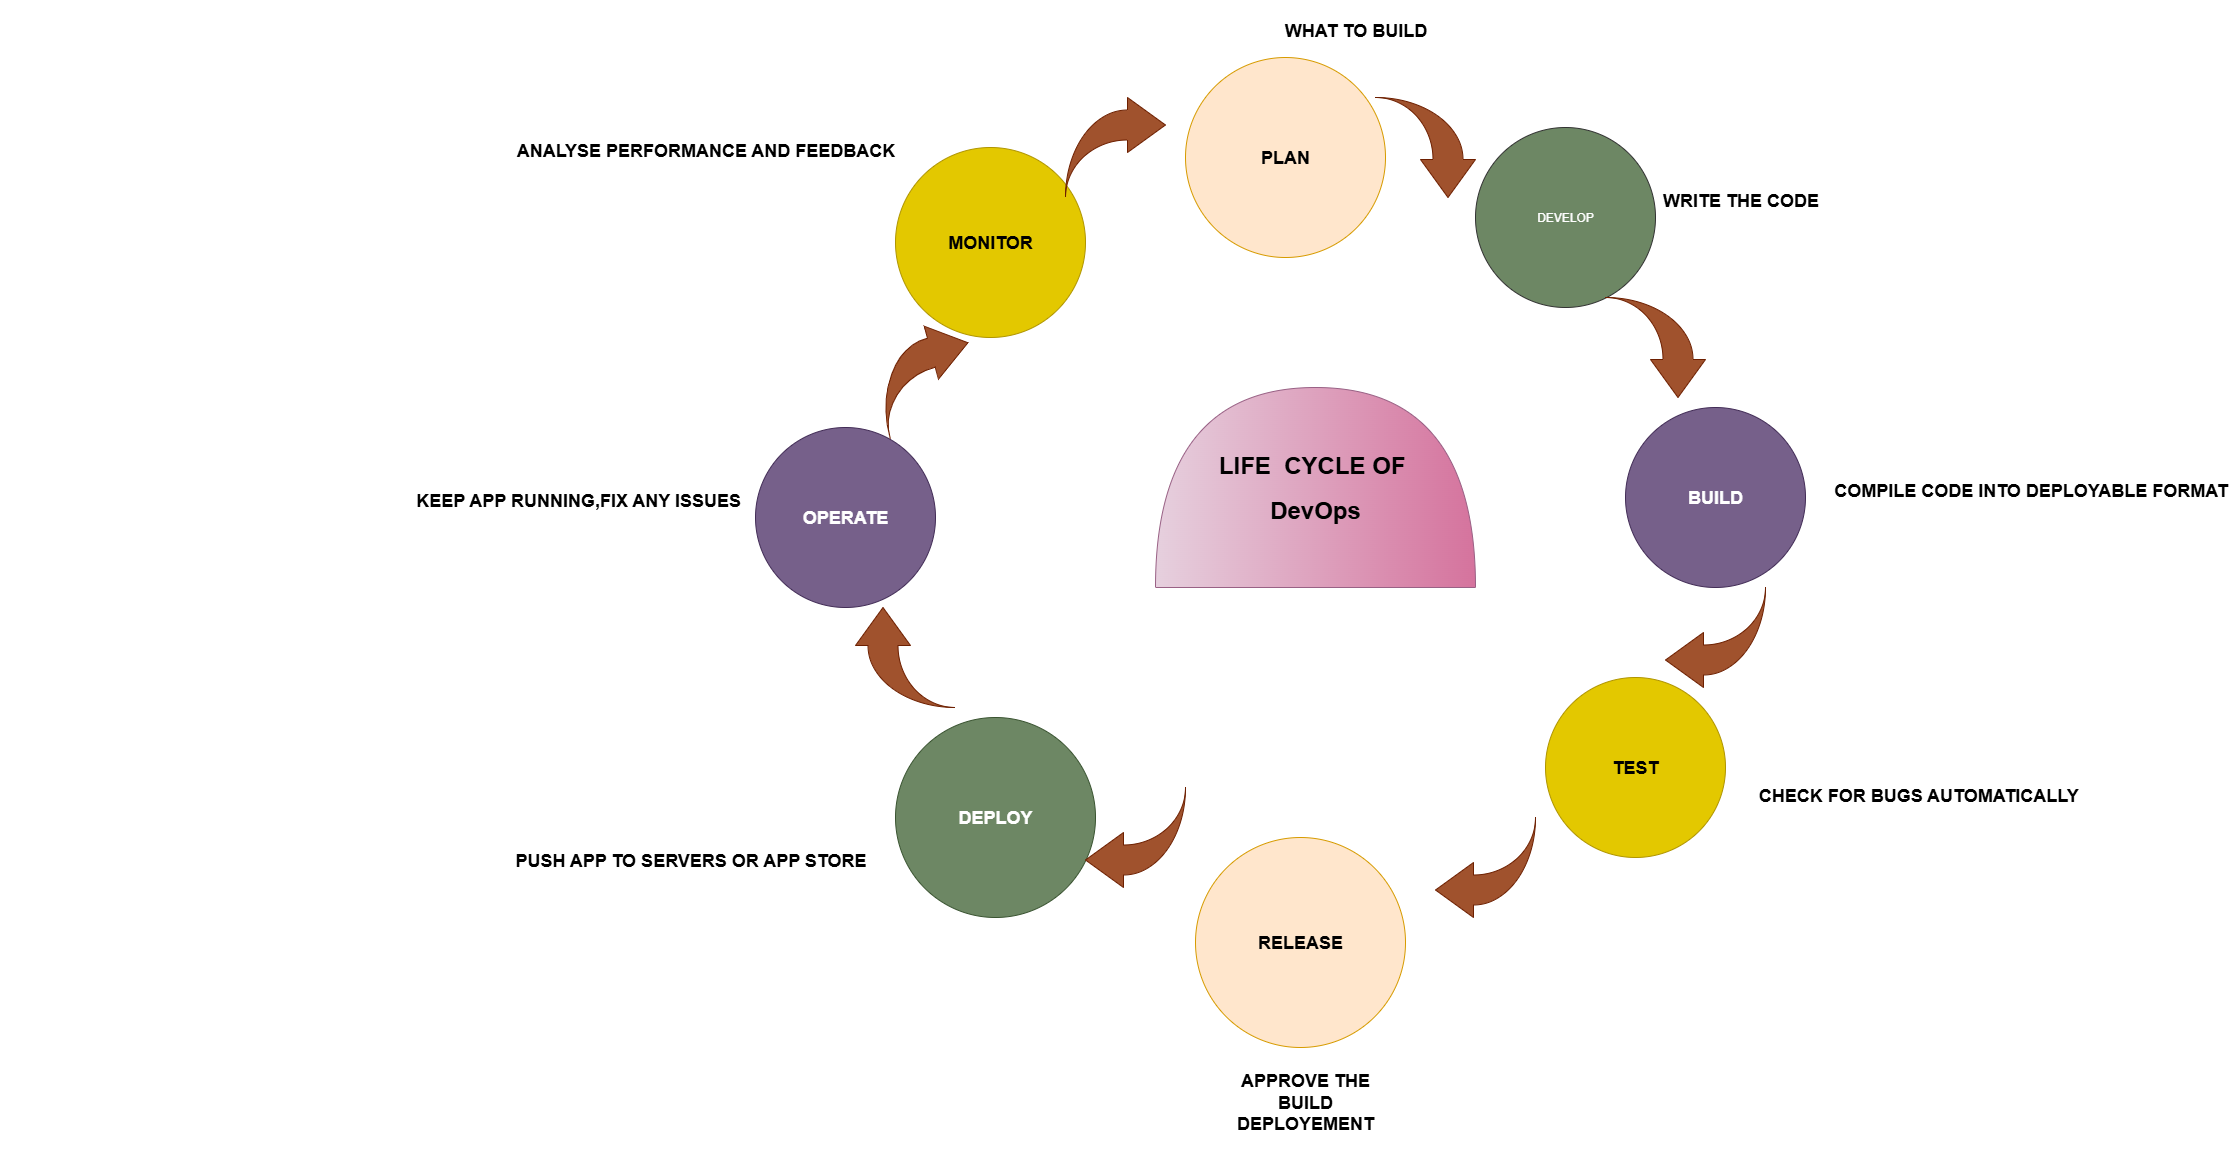

The diagram above was exported from draw.io. Its source (the exported page's mxGraphModel, read from the mxfile embedded in the PNG):
<mxGraphModel dx="3370" dy="2590" grid="1" gridSize="10" guides="1" tooltips="1" connect="1" arrows="1" fold="1" page="1" pageScale="1" pageWidth="850" pageHeight="1100" math="0" shadow="0">
  <root>
    <mxCell id="0" />
    <mxCell id="1" parent="0" />
    <mxCell id="4u3UJgHCfQkDW4xi7rAW-2" value="&lt;h2&gt;PLAN&lt;/h2&gt;" style="ellipse;whiteSpace=wrap;html=1;aspect=fixed;fillColor=#ffe6cc;strokeColor=#d79b00;" vertex="1" parent="1">
      <mxGeometry x="360" y="-230" width="200" height="200" as="geometry" />
    </mxCell>
    <mxCell id="4u3UJgHCfQkDW4xi7rAW-3" value="DEVELOP" style="ellipse;whiteSpace=wrap;html=1;aspect=fixed;fillColor=#6d8764;fontColor=#ffffff;strokeColor=#333333;" vertex="1" parent="1">
      <mxGeometry x="650" y="-160" width="180" height="180" as="geometry" />
    </mxCell>
    <mxCell id="4u3UJgHCfQkDW4xi7rAW-4" value="&lt;h2&gt;TEST&lt;/h2&gt;" style="ellipse;whiteSpace=wrap;html=1;aspect=fixed;fillColor=#e3c800;fontColor=#000000;strokeColor=#B09500;" vertex="1" parent="1">
      <mxGeometry x="720" y="390" width="180" height="180" as="geometry" />
    </mxCell>
    <mxCell id="4u3UJgHCfQkDW4xi7rAW-5" value="&lt;h2&gt;OPERATE&lt;/h2&gt;" style="ellipse;whiteSpace=wrap;html=1;aspect=fixed;fillColor=#76608a;fontColor=#ffffff;strokeColor=#432D57;" vertex="1" parent="1">
      <mxGeometry x="-70" y="140" width="180" height="180" as="geometry" />
    </mxCell>
    <mxCell id="4u3UJgHCfQkDW4xi7rAW-6" value="&lt;h2&gt;RELEASE&lt;/h2&gt;" style="ellipse;whiteSpace=wrap;html=1;aspect=fixed;fillColor=#ffe6cc;strokeColor=#d79b00;" vertex="1" parent="1">
      <mxGeometry x="370" y="550" width="210" height="210" as="geometry" />
    </mxCell>
    <mxCell id="4u3UJgHCfQkDW4xi7rAW-8" value="&lt;h2&gt;BUILD&lt;/h2&gt;" style="ellipse;whiteSpace=wrap;html=1;aspect=fixed;fillColor=#76608a;fontColor=#ffffff;strokeColor=#432D57;align=center;" vertex="1" parent="1">
      <mxGeometry x="800" y="120" width="180" height="180" as="geometry" />
    </mxCell>
    <mxCell id="4u3UJgHCfQkDW4xi7rAW-9" value="&lt;h2&gt;MONITOR&lt;/h2&gt;" style="ellipse;whiteSpace=wrap;html=1;aspect=fixed;fillColor=#e3c800;fontColor=#000000;strokeColor=#B09500;" vertex="1" parent="1">
      <mxGeometry x="70" y="-140" width="190" height="190" as="geometry" />
    </mxCell>
    <mxCell id="4u3UJgHCfQkDW4xi7rAW-13" value="" style="html=1;shadow=0;dashed=0;align=center;verticalAlign=middle;shape=mxgraph.arrows2.jumpInArrow;dy=15;dx=38;arrowHead=55;fillColor=#a0522d;fontColor=#ffffff;strokeColor=#6D1F00;" vertex="1" parent="1">
      <mxGeometry x="240" y="-190" width="100" height="100" as="geometry" />
    </mxCell>
    <mxCell id="4u3UJgHCfQkDW4xi7rAW-21" value="" style="html=1;shadow=0;dashed=0;align=center;verticalAlign=middle;shape=mxgraph.arrows2.jumpInArrow;dy=15;dx=38;arrowHead=55;direction=south;fillColor=#a0522d;fontColor=#ffffff;strokeColor=#6D1F00;" vertex="1" parent="1">
      <mxGeometry x="780" y="10" width="100" height="100" as="geometry" />
    </mxCell>
    <mxCell id="4u3UJgHCfQkDW4xi7rAW-22" value="" style="html=1;shadow=0;dashed=0;align=center;verticalAlign=middle;shape=mxgraph.arrows2.jumpInArrow;dy=15;dx=38;arrowHead=55;direction=west;fillColor=#a0522d;fontColor=#ffffff;strokeColor=#6D1F00;" vertex="1" parent="1">
      <mxGeometry x="840" y="300" width="100" height="100" as="geometry" />
    </mxCell>
    <mxCell id="4u3UJgHCfQkDW4xi7rAW-24" value="" style="html=1;shadow=0;dashed=0;align=center;verticalAlign=middle;shape=mxgraph.arrows2.jumpInArrow;dy=15;dx=38;arrowHead=55;direction=west;fillColor=#a0522d;fontColor=#ffffff;strokeColor=#6D1F00;" vertex="1" parent="1">
      <mxGeometry x="610" y="530" width="100" height="100" as="geometry" />
    </mxCell>
    <mxCell id="4u3UJgHCfQkDW4xi7rAW-30" value="&lt;h2&gt;DEPLOY&lt;/h2&gt;" style="ellipse;whiteSpace=wrap;html=1;aspect=fixed;fillColor=#6d8764;fontColor=#ffffff;strokeColor=#3A5431;" vertex="1" parent="1">
      <mxGeometry x="70" y="430" width="200" height="200" as="geometry" />
    </mxCell>
    <mxCell id="4u3UJgHCfQkDW4xi7rAW-33" value="" style="html=1;shadow=0;dashed=0;align=center;verticalAlign=middle;shape=mxgraph.arrows2.jumpInArrow;dy=15;dx=38;arrowHead=55;direction=north;fillColor=#a0522d;fontColor=#ffffff;strokeColor=#6D1F00;" vertex="1" parent="1">
      <mxGeometry x="30" y="320" width="100" height="100" as="geometry" />
    </mxCell>
    <mxCell id="4u3UJgHCfQkDW4xi7rAW-34" value="" style="html=1;shadow=0;dashed=0;align=center;verticalAlign=middle;shape=mxgraph.arrows2.jumpInArrow;dy=15;dx=38;arrowHead=55;rotation=-15;fillColor=#a0522d;fontColor=#ffffff;strokeColor=#6D1F00;" vertex="1" parent="1">
      <mxGeometry x="50" y="40" width="100" height="100" as="geometry" />
    </mxCell>
    <mxCell id="4u3UJgHCfQkDW4xi7rAW-36" value="" style="html=1;shadow=0;dashed=0;align=center;verticalAlign=middle;shape=mxgraph.arrows2.jumpInArrow;dy=15;dx=38;arrowHead=55;direction=west;fillColor=#a0522d;fontColor=#ffffff;strokeColor=#6D1F00;" vertex="1" parent="1">
      <mxGeometry x="260" y="500" width="100" height="100" as="geometry" />
    </mxCell>
    <mxCell id="4u3UJgHCfQkDW4xi7rAW-38" value="" style="html=1;shadow=0;dashed=0;align=center;verticalAlign=middle;shape=mxgraph.arrows2.jumpInArrow;dy=15;dx=38;arrowHead=55;direction=south;fillColor=#a0522d;fontColor=#ffffff;strokeColor=#6D1F00;" vertex="1" parent="1">
      <mxGeometry x="550" y="-190" width="100" height="100" as="geometry" />
    </mxCell>
    <mxCell id="4u3UJgHCfQkDW4xi7rAW-42" value="&lt;h1&gt;LIFE&amp;nbsp; CYCLE OF&amp;nbsp;&lt;/h1&gt;&lt;h1&gt;DevOps&lt;/h1&gt;" style="shape=or;whiteSpace=wrap;html=1;direction=north;fillColor=#e6d0de;gradientColor=#d5739d;strokeColor=#996185;" vertex="1" parent="1">
      <mxGeometry x="330" y="100" width="320" height="200" as="geometry" />
    </mxCell>
    <mxCell id="4u3UJgHCfQkDW4xi7rAW-44" value="&lt;h2&gt;&amp;nbsp; &amp;nbsp; &amp;nbsp; WRITE THE CODE&lt;/h2&gt;" style="text;html=1;align=center;verticalAlign=middle;resizable=0;points=[];autosize=1;strokeColor=none;fillColor=none;" vertex="1" parent="1">
      <mxGeometry x="795" y="-117" width="210" height="60" as="geometry" />
    </mxCell>
    <mxCell id="4u3UJgHCfQkDW4xi7rAW-45" value="&lt;h2&gt;WHAT TO BUILD&lt;/h2&gt;" style="text;html=1;align=center;verticalAlign=middle;resizable=0;points=[];autosize=1;strokeColor=none;fillColor=none;rotation=0;" vertex="1" parent="1">
      <mxGeometry x="445" y="-287" width="170" height="60" as="geometry" />
    </mxCell>
    <mxCell id="4u3UJgHCfQkDW4xi7rAW-47" value="&lt;h2&gt;&amp;nbsp; &amp;nbsp; &amp;nbsp; &amp;nbsp; &amp;nbsp; &amp;nbsp; &amp;nbsp; &amp;nbsp; &amp;nbsp; &amp;nbsp; &amp;nbsp; &amp;nbsp; &amp;nbsp; &amp;nbsp; &amp;nbsp; &amp;nbsp; &amp;nbsp; &amp;nbsp; &amp;nbsp; &amp;nbsp; &amp;nbsp; &amp;nbsp; &amp;nbsp; &amp;nbsp; &amp;nbsp; &amp;nbsp; &amp;nbsp; COMPILE CODE INTO DEPLOYABLE FORMAT&lt;/h2&gt;" style="text;html=1;align=center;verticalAlign=middle;resizable=0;points=[];autosize=1;strokeColor=none;fillColor=none;" vertex="1" parent="1">
      <mxGeometry x="725" y="173" width="690" height="60" as="geometry" />
    </mxCell>
    <mxCell id="4u3UJgHCfQkDW4xi7rAW-49" value="&lt;h2&gt;CHECK FOR BUGS AUTOMATICALLY&amp;nbsp; &amp;nbsp;&lt;/h2&gt;" style="text;html=1;align=center;verticalAlign=middle;resizable=0;points=[];autosize=1;strokeColor=none;fillColor=none;" vertex="1" parent="1">
      <mxGeometry x="920" y="478" width="360" height="60" as="geometry" />
    </mxCell>
    <mxCell id="4u3UJgHCfQkDW4xi7rAW-51" value="&lt;h2&gt;APPROVE THE BUILD DEPLOYEMENT&lt;/h2&gt;" style="text;strokeColor=none;align=center;fillColor=none;html=1;verticalAlign=middle;whiteSpace=wrap;rounded=0;" vertex="1" parent="1">
      <mxGeometry x="450" y="800" width="60" height="30" as="geometry" />
    </mxCell>
    <mxCell id="4u3UJgHCfQkDW4xi7rAW-55" value="&lt;h2&gt;PUSH APP TO SERVERS OR APP STORE&amp;nbsp; &amp;nbsp; &amp;nbsp; &amp;nbsp; &amp;nbsp; &amp;nbsp; &amp;nbsp; &amp;nbsp; &amp;nbsp; &amp;nbsp; &amp;nbsp; &amp;nbsp; &amp;nbsp; &amp;nbsp; &amp;nbsp; &amp;nbsp; &amp;nbsp; &amp;nbsp; &amp;nbsp; &amp;nbsp; &amp;nbsp; &amp;nbsp; &amp;nbsp;&amp;nbsp;&lt;/h2&gt;" style="text;html=1;align=center;verticalAlign=middle;resizable=0;points=[];autosize=1;strokeColor=none;fillColor=none;" vertex="1" parent="1">
      <mxGeometry x="-320" y="543" width="600" height="60" as="geometry" />
    </mxCell>
    <mxCell id="4u3UJgHCfQkDW4xi7rAW-56" value="&lt;h2&gt;&amp;nbsp; &amp;nbsp; &amp;nbsp; &amp;nbsp; &amp;nbsp; &amp;nbsp; &amp;nbsp; &amp;nbsp; &amp;nbsp; &amp;nbsp; &amp;nbsp; &amp;nbsp; &amp;nbsp; &amp;nbsp; &amp;nbsp; &amp;nbsp; &amp;nbsp; &amp;nbsp; &amp;nbsp; &amp;nbsp; &amp;nbsp; &amp;nbsp; &amp;nbsp; &amp;nbsp; &amp;nbsp; &amp;nbsp; &amp;nbsp; &amp;nbsp; &amp;nbsp; &amp;nbsp; &amp;nbsp; &amp;nbsp; &amp;nbsp; &amp;nbsp; &amp;nbsp; &amp;nbsp; &amp;nbsp; &amp;nbsp; &amp;nbsp; &amp;nbsp; &amp;nbsp;KEEP APP RUNNING,FIX ANY ISSUES&lt;/h2&gt;" style="text;html=1;align=center;verticalAlign=middle;resizable=0;points=[];autosize=1;strokeColor=none;fillColor=none;" vertex="1" parent="1">
      <mxGeometry x="-825" y="183" width="750" height="60" as="geometry" />
    </mxCell>
    <mxCell id="4u3UJgHCfQkDW4xi7rAW-57" value="&lt;h2&gt;ANALYSE PERFORMANCE AND FEEDBACK&lt;/h2&gt;" style="text;html=1;align=center;verticalAlign=middle;resizable=0;points=[];autosize=1;strokeColor=none;fillColor=none;" vertex="1" parent="1">
      <mxGeometry x="-320" y="-167" width="400" height="60" as="geometry" />
    </mxCell>
  </root>
</mxGraphModel>